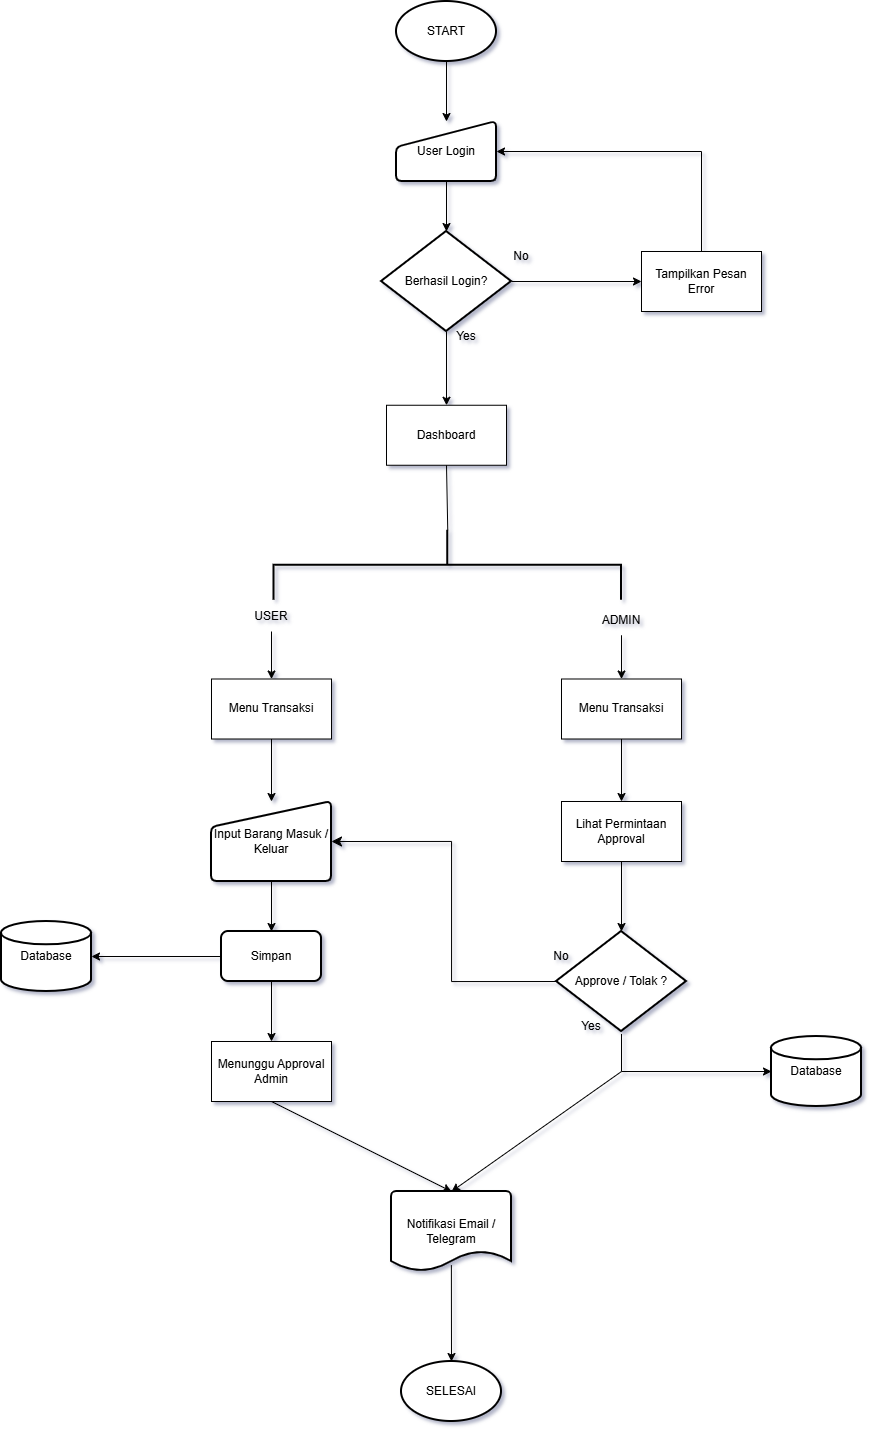

The diagram above was exported from draw.io. Its source (the exported page's mxGraphModel, read from the mxfile embedded in the PNG):
<mxGraphModel dx="2351" dy="831" grid="1" gridSize="10" guides="1" tooltips="1" connect="1" arrows="1" fold="1" page="1" pageScale="1" pageWidth="850" pageHeight="1100" math="0" shadow="0">
  <root>
    <mxCell id="0" />
    <mxCell id="1" parent="0" />
    <mxCell id="iLUQdDDntiMf7409CWHh-4" value="START" style="strokeWidth=2;html=1;shape=mxgraph.flowchart.start_1;whiteSpace=wrap;" vertex="1" parent="1">
      <mxGeometry x="375" y="40" width="100" height="60" as="geometry" />
    </mxCell>
    <mxCell id="iLUQdDDntiMf7409CWHh-5" value="User Login" style="html=1;strokeWidth=2;shape=manualInput;whiteSpace=wrap;rounded=1;size=26;arcSize=11;" vertex="1" parent="1">
      <mxGeometry x="375" y="160" width="100" height="60" as="geometry" />
    </mxCell>
    <mxCell id="iLUQdDDntiMf7409CWHh-6" value="" style="endArrow=classic;html=1;rounded=0;exitX=0.5;exitY=1;exitDx=0;exitDy=0;exitPerimeter=0;entryX=0.5;entryY=0;entryDx=0;entryDy=0;" edge="1" parent="1" source="iLUQdDDntiMf7409CWHh-4" target="iLUQdDDntiMf7409CWHh-5">
      <mxGeometry width="50" height="50" relative="1" as="geometry">
        <mxPoint x="410" y="430" as="sourcePoint" />
        <mxPoint x="460" y="380" as="targetPoint" />
      </mxGeometry>
    </mxCell>
    <mxCell id="iLUQdDDntiMf7409CWHh-7" value="Berhasil Login?" style="strokeWidth=2;html=1;shape=mxgraph.flowchart.decision;whiteSpace=wrap;" vertex="1" parent="1">
      <mxGeometry x="360" y="270" width="130" height="100" as="geometry" />
    </mxCell>
    <mxCell id="iLUQdDDntiMf7409CWHh-8" value="" style="endArrow=classic;html=1;rounded=0;exitX=0.5;exitY=1;exitDx=0;exitDy=0;entryX=0.5;entryY=0;entryDx=0;entryDy=0;entryPerimeter=0;" edge="1" parent="1" source="iLUQdDDntiMf7409CWHh-5" target="iLUQdDDntiMf7409CWHh-7">
      <mxGeometry width="50" height="50" relative="1" as="geometry">
        <mxPoint x="540" y="240" as="sourcePoint" />
        <mxPoint x="540" y="300" as="targetPoint" />
      </mxGeometry>
    </mxCell>
    <mxCell id="iLUQdDDntiMf7409CWHh-9" value="No" style="text;html=1;whiteSpace=wrap;strokeColor=none;fillColor=none;align=center;verticalAlign=middle;rounded=0;" vertex="1" parent="1">
      <mxGeometry x="470" y="280" width="60" height="30" as="geometry" />
    </mxCell>
    <mxCell id="iLUQdDDntiMf7409CWHh-10" value="Tampilkan Pesan Error" style="rounded=0;whiteSpace=wrap;html=1;" vertex="1" parent="1">
      <mxGeometry x="620" y="290" width="120" height="60" as="geometry" />
    </mxCell>
    <mxCell id="iLUQdDDntiMf7409CWHh-11" value="" style="endArrow=classic;html=1;rounded=0;exitX=1;exitY=0.5;exitDx=0;exitDy=0;exitPerimeter=0;entryX=0;entryY=0.5;entryDx=0;entryDy=0;" edge="1" parent="1" source="iLUQdDDntiMf7409CWHh-7" target="iLUQdDDntiMf7409CWHh-10">
      <mxGeometry width="50" height="50" relative="1" as="geometry">
        <mxPoint x="410" y="310" as="sourcePoint" />
        <mxPoint x="460" y="260" as="targetPoint" />
      </mxGeometry>
    </mxCell>
    <mxCell id="iLUQdDDntiMf7409CWHh-13" value="" style="endArrow=none;html=1;rounded=0;entryX=0.5;entryY=0;entryDx=0;entryDy=0;" edge="1" parent="1" target="iLUQdDDntiMf7409CWHh-10">
      <mxGeometry width="50" height="50" relative="1" as="geometry">
        <mxPoint x="680" y="190" as="sourcePoint" />
        <mxPoint x="875" y="230" as="targetPoint" />
      </mxGeometry>
    </mxCell>
    <mxCell id="iLUQdDDntiMf7409CWHh-14" value="" style="endArrow=classic;html=1;rounded=0;entryX=1;entryY=0.5;entryDx=0;entryDy=0;" edge="1" parent="1" target="iLUQdDDntiMf7409CWHh-5">
      <mxGeometry width="50" height="50" relative="1" as="geometry">
        <mxPoint x="680" y="190" as="sourcePoint" />
        <mxPoint x="680" y="170" as="targetPoint" />
      </mxGeometry>
    </mxCell>
    <mxCell id="iLUQdDDntiMf7409CWHh-15" value="Yes" style="text;html=1;whiteSpace=wrap;strokeColor=none;fillColor=none;align=center;verticalAlign=middle;rounded=0;" vertex="1" parent="1">
      <mxGeometry x="415" y="360" width="60" height="30" as="geometry" />
    </mxCell>
    <mxCell id="iLUQdDDntiMf7409CWHh-17" value="" style="endArrow=classic;html=1;rounded=0;entryX=0.5;entryY=0;entryDx=0;entryDy=0;exitX=0.5;exitY=1;exitDx=0;exitDy=0;exitPerimeter=0;" edge="1" parent="1" source="iLUQdDDntiMf7409CWHh-7" target="iLUQdDDntiMf7409CWHh-18">
      <mxGeometry width="50" height="50" relative="1" as="geometry">
        <mxPoint x="380" y="390" as="sourcePoint" />
        <mxPoint x="425" y="440" as="targetPoint" />
      </mxGeometry>
    </mxCell>
    <mxCell id="iLUQdDDntiMf7409CWHh-18" value="Dashboard" style="rounded=0;whiteSpace=wrap;html=1;" vertex="1" parent="1">
      <mxGeometry x="365" y="443.75" width="120" height="60" as="geometry" />
    </mxCell>
    <mxCell id="iLUQdDDntiMf7409CWHh-20" value="" style="strokeWidth=2;html=1;shape=mxgraph.flowchart.annotation_2;align=left;labelPosition=right;pointerEvents=1;rotation=90;" vertex="1" parent="1">
      <mxGeometry x="391.25" y="430" width="70" height="347.5" as="geometry" />
    </mxCell>
    <mxCell id="iLUQdDDntiMf7409CWHh-21" value="" style="endArrow=none;html=1;rounded=0;entryX=0.5;entryY=1;entryDx=0;entryDy=0;exitX=0;exitY=0.5;exitDx=0;exitDy=0;exitPerimeter=0;" edge="1" parent="1" source="iLUQdDDntiMf7409CWHh-20" target="iLUQdDDntiMf7409CWHh-18">
      <mxGeometry width="50" height="50" relative="1" as="geometry">
        <mxPoint x="330" y="383.75" as="sourcePoint" />
        <mxPoint x="380" y="333.75" as="targetPoint" />
      </mxGeometry>
    </mxCell>
    <mxCell id="iLUQdDDntiMf7409CWHh-22" value="USER" style="text;html=1;whiteSpace=wrap;strokeColor=none;fillColor=none;align=center;verticalAlign=middle;rounded=0;" vertex="1" parent="1">
      <mxGeometry x="220" y="640" width="60" height="30" as="geometry" />
    </mxCell>
    <mxCell id="iLUQdDDntiMf7409CWHh-23" value="ADMIN" style="text;html=1;whiteSpace=wrap;strokeColor=none;fillColor=none;align=center;verticalAlign=middle;rounded=0;" vertex="1" parent="1">
      <mxGeometry x="570" y="643.75" width="60" height="30" as="geometry" />
    </mxCell>
    <mxCell id="iLUQdDDntiMf7409CWHh-24" value="" style="endArrow=classic;html=1;rounded=0;exitX=0.5;exitY=1;exitDx=0;exitDy=0;entryX=0.5;entryY=0;entryDx=0;entryDy=0;" edge="1" parent="1" source="iLUQdDDntiMf7409CWHh-22" target="iLUQdDDntiMf7409CWHh-26">
      <mxGeometry width="50" height="50" relative="1" as="geometry">
        <mxPoint x="330" y="583.75" as="sourcePoint" />
        <mxPoint x="380" y="533.75" as="targetPoint" />
      </mxGeometry>
    </mxCell>
    <mxCell id="iLUQdDDntiMf7409CWHh-26" value="Menu Transaksi" style="rounded=0;whiteSpace=wrap;html=1;" vertex="1" parent="1">
      <mxGeometry x="190" y="717.5" width="120" height="60" as="geometry" />
    </mxCell>
    <mxCell id="iLUQdDDntiMf7409CWHh-27" value="Input Barang Masuk / Keluar" style="html=1;strokeWidth=2;shape=manualInput;whiteSpace=wrap;rounded=1;size=26;arcSize=11;" vertex="1" parent="1">
      <mxGeometry x="190" y="840" width="120" height="80" as="geometry" />
    </mxCell>
    <mxCell id="iLUQdDDntiMf7409CWHh-28" value="" style="endArrow=classic;html=1;rounded=0;exitX=0.5;exitY=1;exitDx=0;exitDy=0;entryX=0.5;entryY=0;entryDx=0;entryDy=0;" edge="1" parent="1" source="iLUQdDDntiMf7409CWHh-26" target="iLUQdDDntiMf7409CWHh-27">
      <mxGeometry width="50" height="50" relative="1" as="geometry">
        <mxPoint x="500" y="850" as="sourcePoint" />
        <mxPoint x="500" y="898" as="targetPoint" />
      </mxGeometry>
    </mxCell>
    <mxCell id="iLUQdDDntiMf7409CWHh-30" value="Simpan" style="rounded=1;whiteSpace=wrap;html=1;absoluteArcSize=1;arcSize=14;strokeWidth=2;" vertex="1" parent="1">
      <mxGeometry x="200" y="970" width="100" height="50" as="geometry" />
    </mxCell>
    <mxCell id="iLUQdDDntiMf7409CWHh-31" value="" style="endArrow=classic;html=1;rounded=0;exitX=0.5;exitY=1;exitDx=0;exitDy=0;entryX=0.5;entryY=0;entryDx=0;entryDy=0;" edge="1" parent="1" source="iLUQdDDntiMf7409CWHh-27" target="iLUQdDDntiMf7409CWHh-30">
      <mxGeometry width="50" height="50" relative="1" as="geometry">
        <mxPoint x="450" y="950" as="sourcePoint" />
        <mxPoint x="450" y="1012" as="targetPoint" />
      </mxGeometry>
    </mxCell>
    <mxCell id="iLUQdDDntiMf7409CWHh-32" value="Menunggu Approval Admin" style="rounded=0;whiteSpace=wrap;html=1;" vertex="1" parent="1">
      <mxGeometry x="190" y="1080" width="120" height="60" as="geometry" />
    </mxCell>
    <mxCell id="iLUQdDDntiMf7409CWHh-33" value="" style="endArrow=classic;html=1;rounded=0;exitX=0.5;exitY=1;exitDx=0;exitDy=0;entryX=0.5;entryY=0;entryDx=0;entryDy=0;" edge="1" parent="1" source="iLUQdDDntiMf7409CWHh-30" target="iLUQdDDntiMf7409CWHh-32">
      <mxGeometry width="50" height="50" relative="1" as="geometry">
        <mxPoint x="470" y="980" as="sourcePoint" />
        <mxPoint x="470" y="1030" as="targetPoint" />
      </mxGeometry>
    </mxCell>
    <mxCell id="iLUQdDDntiMf7409CWHh-35" value="Database" style="strokeWidth=2;html=1;shape=mxgraph.flowchart.database;whiteSpace=wrap;" vertex="1" parent="1">
      <mxGeometry x="-20" y="960" width="90" height="70" as="geometry" />
    </mxCell>
    <mxCell id="iLUQdDDntiMf7409CWHh-36" value="" style="endArrow=classic;html=1;rounded=0;exitX=0;exitY=0.5;exitDx=0;exitDy=0;entryX=1;entryY=0.5;entryDx=0;entryDy=0;entryPerimeter=0;" edge="1" parent="1" source="iLUQdDDntiMf7409CWHh-30" target="iLUQdDDntiMf7409CWHh-35">
      <mxGeometry width="50" height="50" relative="1" as="geometry">
        <mxPoint x="390" y="920" as="sourcePoint" />
        <mxPoint x="390" y="982" as="targetPoint" />
      </mxGeometry>
    </mxCell>
    <mxCell id="iLUQdDDntiMf7409CWHh-38" value="Menu Transaksi" style="rounded=0;whiteSpace=wrap;html=1;" vertex="1" parent="1">
      <mxGeometry x="540" y="717.5" width="120" height="60" as="geometry" />
    </mxCell>
    <mxCell id="iLUQdDDntiMf7409CWHh-39" value="" style="endArrow=classic;html=1;rounded=0;exitX=0.5;exitY=1;exitDx=0;exitDy=0;entryX=0.5;entryY=0;entryDx=0;entryDy=0;" edge="1" parent="1" source="iLUQdDDntiMf7409CWHh-23" target="iLUQdDDntiMf7409CWHh-38">
      <mxGeometry width="50" height="50" relative="1" as="geometry">
        <mxPoint x="400" y="760" as="sourcePoint" />
        <mxPoint x="400" y="808" as="targetPoint" />
      </mxGeometry>
    </mxCell>
    <mxCell id="iLUQdDDntiMf7409CWHh-40" value="Lihat Permintaan Approval" style="rounded=0;whiteSpace=wrap;html=1;" vertex="1" parent="1">
      <mxGeometry x="540" y="840" width="120" height="60" as="geometry" />
    </mxCell>
    <mxCell id="iLUQdDDntiMf7409CWHh-41" value="" style="endArrow=classic;html=1;rounded=0;exitX=0.5;exitY=1;exitDx=0;exitDy=0;entryX=0.5;entryY=0;entryDx=0;entryDy=0;" edge="1" parent="1" source="iLUQdDDntiMf7409CWHh-38" target="iLUQdDDntiMf7409CWHh-40">
      <mxGeometry width="50" height="50" relative="1" as="geometry">
        <mxPoint x="740" y="810" as="sourcePoint" />
        <mxPoint x="740" y="854" as="targetPoint" />
      </mxGeometry>
    </mxCell>
    <mxCell id="iLUQdDDntiMf7409CWHh-42" value="Approve / Tolak ?" style="strokeWidth=2;html=1;shape=mxgraph.flowchart.decision;whiteSpace=wrap;" vertex="1" parent="1">
      <mxGeometry x="535" y="970" width="130" height="100" as="geometry" />
    </mxCell>
    <mxCell id="iLUQdDDntiMf7409CWHh-43" value="" style="endArrow=classic;html=1;rounded=0;exitX=0.5;exitY=1;exitDx=0;exitDy=0;entryX=0.5;entryY=0;entryDx=0;entryDy=0;entryPerimeter=0;" edge="1" parent="1" source="iLUQdDDntiMf7409CWHh-40" target="iLUQdDDntiMf7409CWHh-42">
      <mxGeometry width="50" height="50" relative="1" as="geometry">
        <mxPoint x="670" y="1020" as="sourcePoint" />
        <mxPoint x="670" y="1082" as="targetPoint" />
      </mxGeometry>
    </mxCell>
    <mxCell id="iLUQdDDntiMf7409CWHh-45" value="Yes" style="text;html=1;whiteSpace=wrap;strokeColor=none;fillColor=none;align=center;verticalAlign=middle;rounded=0;" vertex="1" parent="1">
      <mxGeometry x="540" y="1050" width="60" height="30" as="geometry" />
    </mxCell>
    <mxCell id="iLUQdDDntiMf7409CWHh-47" value="No" style="text;html=1;whiteSpace=wrap;strokeColor=none;fillColor=none;align=center;verticalAlign=middle;rounded=0;" vertex="1" parent="1">
      <mxGeometry x="510" y="980" width="60" height="30" as="geometry" />
    </mxCell>
    <mxCell id="iLUQdDDntiMf7409CWHh-48" value="Notifikasi Email / Telegram" style="strokeWidth=2;html=1;shape=mxgraph.flowchart.document2;whiteSpace=wrap;size=0.25;" vertex="1" parent="1">
      <mxGeometry x="370" y="1230" width="120" height="80" as="geometry" />
    </mxCell>
    <mxCell id="iLUQdDDntiMf7409CWHh-49" value="" style="endArrow=classic;html=1;rounded=0;entryX=0.5;entryY=0;entryDx=0;entryDy=0;entryPerimeter=0;" edge="1" parent="1" target="iLUQdDDntiMf7409CWHh-48">
      <mxGeometry width="50" height="50" relative="1" as="geometry">
        <mxPoint x="600" y="1110" as="sourcePoint" />
        <mxPoint x="550" y="960" as="targetPoint" />
      </mxGeometry>
    </mxCell>
    <mxCell id="iLUQdDDntiMf7409CWHh-50" value="" style="endArrow=classic;html=1;rounded=0;entryX=0;entryY=0.5;entryDx=0;entryDy=0;entryPerimeter=0;" edge="1" parent="1" target="iLUQdDDntiMf7409CWHh-51">
      <mxGeometry width="50" height="50" relative="1" as="geometry">
        <mxPoint x="600" y="1110" as="sourcePoint" />
        <mxPoint x="760" y="1110" as="targetPoint" />
      </mxGeometry>
    </mxCell>
    <mxCell id="iLUQdDDntiMf7409CWHh-51" value="Database" style="strokeWidth=2;html=1;shape=mxgraph.flowchart.database;whiteSpace=wrap;" vertex="1" parent="1">
      <mxGeometry x="750" y="1075" width="90" height="70" as="geometry" />
    </mxCell>
    <mxCell id="iLUQdDDntiMf7409CWHh-57" value="" style="endArrow=classic;html=1;rounded=0;exitX=0.5;exitY=1;exitDx=0;exitDy=0;entryX=0.5;entryY=0;entryDx=0;entryDy=0;entryPerimeter=0;" edge="1" parent="1" source="iLUQdDDntiMf7409CWHh-32" target="iLUQdDDntiMf7409CWHh-48">
      <mxGeometry width="50" height="50" relative="1" as="geometry">
        <mxPoint x="500" y="1250" as="sourcePoint" />
        <mxPoint x="500" y="1310" as="targetPoint" />
      </mxGeometry>
    </mxCell>
    <mxCell id="iLUQdDDntiMf7409CWHh-58" value="" style="endArrow=none;html=1;rounded=0;entryX=1;entryY=0.75;entryDx=0;entryDy=0;" edge="1" parent="1" target="iLUQdDDntiMf7409CWHh-45">
      <mxGeometry width="50" height="50" relative="1" as="geometry">
        <mxPoint x="600" y="1110" as="sourcePoint" />
        <mxPoint x="620" y="1130" as="targetPoint" />
      </mxGeometry>
    </mxCell>
    <mxCell id="iLUQdDDntiMf7409CWHh-59" value="SELESAI" style="strokeWidth=2;html=1;shape=mxgraph.flowchart.start_1;whiteSpace=wrap;" vertex="1" parent="1">
      <mxGeometry x="380" y="1400" width="100" height="60" as="geometry" />
    </mxCell>
    <mxCell id="iLUQdDDntiMf7409CWHh-60" value="" style="endArrow=classic;html=1;rounded=0;exitX=0.499;exitY=0.921;exitDx=0;exitDy=0;entryX=0.5;entryY=0;entryDx=0;entryDy=0;entryPerimeter=0;exitPerimeter=0;" edge="1" parent="1" source="iLUQdDDntiMf7409CWHh-48" target="iLUQdDDntiMf7409CWHh-59">
      <mxGeometry width="50" height="50" relative="1" as="geometry">
        <mxPoint x="540" y="1330" as="sourcePoint" />
        <mxPoint x="720" y="1420" as="targetPoint" />
      </mxGeometry>
    </mxCell>
    <mxCell id="iLUQdDDntiMf7409CWHh-61" value="" style="edgeStyle=segmentEdgeStyle;endArrow=classic;html=1;curved=0;rounded=0;endSize=8;startSize=8;sourcePerimeterSpacing=0;targetPerimeterSpacing=0;entryX=1;entryY=0.5;entryDx=0;entryDy=0;exitX=0;exitY=0.5;exitDx=0;exitDy=0;exitPerimeter=0;" edge="1" parent="1" source="iLUQdDDntiMf7409CWHh-42" target="iLUQdDDntiMf7409CWHh-27">
      <mxGeometry width="100" relative="1" as="geometry">
        <mxPoint x="380" y="950" as="sourcePoint" />
        <mxPoint x="480" y="990" as="targetPoint" />
        <Array as="points">
          <mxPoint x="430" y="1020" />
          <mxPoint x="430" y="880" />
        </Array>
      </mxGeometry>
    </mxCell>
  </root>
</mxGraphModel>